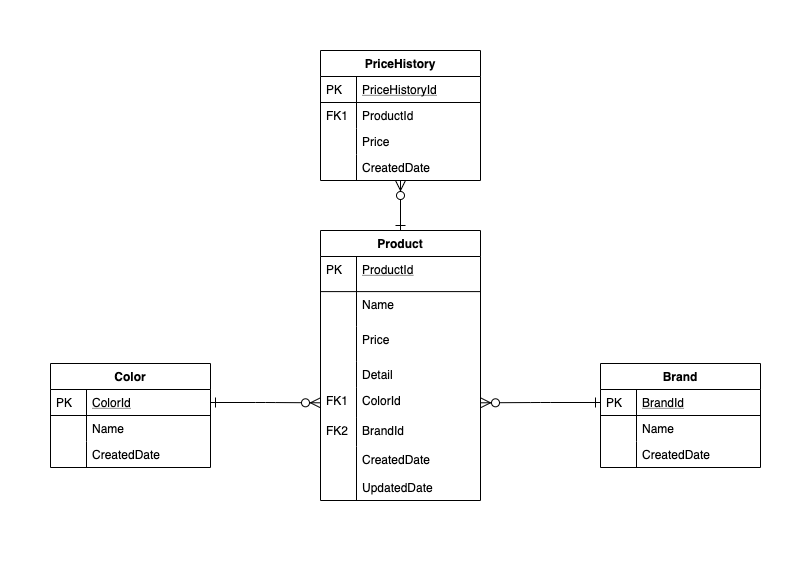

The diagram above was exported from draw.io. Its source (the exported page's mxGraphModel, read from the mxfile embedded in the PNG):
<mxGraphModel dx="1186" dy="747" grid="1" gridSize="10" guides="1" tooltips="1" connect="1" arrows="1" fold="1" page="1" pageScale="1" pageWidth="827" pageHeight="1169" math="0" shadow="0">
  <root>
    <mxCell id="WIyWlLk6GJQsqaUBKTNV-0" />
    <mxCell id="WIyWlLk6GJQsqaUBKTNV-1" parent="WIyWlLk6GJQsqaUBKTNV-0" />
    <mxCell id="zkfFHV4jXpPFQw0GAbJ--71" value="" style="edgeStyle=orthogonalEdgeStyle;endArrow=ERzeroToMany;startArrow=ERone;shadow=0;strokeWidth=1;endSize=8;startSize=8;entryX=1;entryY=0.5;entryDx=0;entryDy=0;exitX=0;exitY=0.5;exitDx=0;exitDy=0;startFill=0;" parent="WIyWlLk6GJQsqaUBKTNV-1" source="MYQ0YhBhJ-Ir6e48ZwI4-15" target="MYQ0YhBhJ-Ir6e48ZwI4-23" edge="1">
      <mxGeometry width="100" height="100" relative="1" as="geometry">
        <mxPoint x="630" y="452" as="sourcePoint" />
        <mxPoint x="482" y="420" as="targetPoint" />
        <Array as="points" />
      </mxGeometry>
    </mxCell>
    <mxCell id="MYQ0YhBhJ-Ir6e48ZwI4-39" value="" style="group" parent="WIyWlLk6GJQsqaUBKTNV-1" vertex="1" connectable="0">
      <mxGeometry x="400" y="60" width="160" height="130" as="geometry" />
    </mxCell>
    <mxCell id="MYQ0YhBhJ-Ir6e48ZwI4-37" value="CreatedDate" style="shape=partialRectangle;top=0;left=0;right=0;bottom=0;align=left;verticalAlign=top;fillColor=none;spacingLeft=40;spacingRight=4;overflow=hidden;rotatable=0;points=[[0,0.5],[1,0.5]];portConstraint=eastwest;dropTarget=0;rounded=0;shadow=0;strokeWidth=1;" parent="MYQ0YhBhJ-Ir6e48ZwI4-39" vertex="1">
      <mxGeometry y="104" width="160" height="26" as="geometry" />
    </mxCell>
    <mxCell id="MYQ0YhBhJ-Ir6e48ZwI4-38" value="" style="shape=partialRectangle;top=0;left=0;bottom=0;fillColor=none;align=left;verticalAlign=top;spacingLeft=4;spacingRight=4;overflow=hidden;rotatable=0;points=[];portConstraint=eastwest;part=1;" parent="MYQ0YhBhJ-Ir6e48ZwI4-37" vertex="1" connectable="0">
      <mxGeometry width="36" height="26" as="geometry" />
    </mxCell>
    <mxCell id="MYQ0YhBhJ-Ir6e48ZwI4-0" value="PriceHistory" style="swimlane;fontStyle=1;childLayout=stackLayout;horizontal=1;startSize=26;horizontalStack=0;resizeParent=1;resizeLast=0;collapsible=1;marginBottom=0;rounded=0;shadow=0;strokeWidth=1;" parent="MYQ0YhBhJ-Ir6e48ZwI4-39" vertex="1">
      <mxGeometry width="160" height="130" as="geometry">
        <mxRectangle x="260" y="80" width="160" height="26" as="alternateBounds" />
      </mxGeometry>
    </mxCell>
    <mxCell id="MYQ0YhBhJ-Ir6e48ZwI4-1" value="PriceHistoryId" style="shape=partialRectangle;top=0;left=0;right=0;bottom=1;align=left;verticalAlign=top;fillColor=none;spacingLeft=40;spacingRight=4;overflow=hidden;rotatable=0;points=[[0,0.5],[1,0.5]];portConstraint=eastwest;dropTarget=0;rounded=0;shadow=0;strokeWidth=1;fontStyle=4" parent="MYQ0YhBhJ-Ir6e48ZwI4-0" vertex="1">
      <mxGeometry y="26" width="160" height="26" as="geometry" />
    </mxCell>
    <mxCell id="MYQ0YhBhJ-Ir6e48ZwI4-2" value="PK" style="shape=partialRectangle;top=0;left=0;bottom=0;fillColor=none;align=left;verticalAlign=top;spacingLeft=4;spacingRight=4;overflow=hidden;rotatable=0;points=[];portConstraint=eastwest;part=1;" parent="MYQ0YhBhJ-Ir6e48ZwI4-1" vertex="1" connectable="0">
      <mxGeometry width="36" height="26" as="geometry" />
    </mxCell>
    <mxCell id="MYQ0YhBhJ-Ir6e48ZwI4-3" value="ProductId" style="shape=partialRectangle;top=0;left=0;right=0;bottom=0;align=left;verticalAlign=top;fillColor=none;spacingLeft=40;spacingRight=4;overflow=hidden;rotatable=0;points=[[0,0.5],[1,0.5]];portConstraint=eastwest;dropTarget=0;rounded=0;shadow=0;strokeWidth=1;" parent="MYQ0YhBhJ-Ir6e48ZwI4-0" vertex="1">
      <mxGeometry y="52" width="160" height="26" as="geometry" />
    </mxCell>
    <mxCell id="MYQ0YhBhJ-Ir6e48ZwI4-4" value="FK1" style="shape=partialRectangle;top=0;left=0;bottom=0;fillColor=none;align=left;verticalAlign=top;spacingLeft=4;spacingRight=4;overflow=hidden;rotatable=0;points=[];portConstraint=eastwest;part=1;" parent="MYQ0YhBhJ-Ir6e48ZwI4-3" vertex="1" connectable="0">
      <mxGeometry width="36" height="26" as="geometry" />
    </mxCell>
    <mxCell id="MYQ0YhBhJ-Ir6e48ZwI4-5" value="Price" style="shape=partialRectangle;top=0;left=0;right=0;bottom=0;align=left;verticalAlign=top;fillColor=none;spacingLeft=40;spacingRight=4;overflow=hidden;rotatable=0;points=[[0,0.5],[1,0.5]];portConstraint=eastwest;dropTarget=0;rounded=0;shadow=0;strokeWidth=1;" parent="MYQ0YhBhJ-Ir6e48ZwI4-0" vertex="1">
      <mxGeometry y="78" width="160" height="26" as="geometry" />
    </mxCell>
    <mxCell id="MYQ0YhBhJ-Ir6e48ZwI4-6" value="" style="shape=partialRectangle;top=0;left=0;bottom=0;fillColor=none;align=left;verticalAlign=top;spacingLeft=4;spacingRight=4;overflow=hidden;rotatable=0;points=[];portConstraint=eastwest;part=1;" parent="MYQ0YhBhJ-Ir6e48ZwI4-5" vertex="1" connectable="0">
      <mxGeometry width="36" height="26" as="geometry" />
    </mxCell>
    <mxCell id="MYQ0YhBhJ-Ir6e48ZwI4-41" value="" style="edgeStyle=orthogonalEdgeStyle;endArrow=ERzeroToMany;startArrow=ERone;shadow=0;strokeWidth=1;endSize=8;startSize=8;exitX=0.5;exitY=0;exitDx=0;exitDy=0;entryX=0.5;entryY=1;entryDx=0;entryDy=0;startFill=0;" parent="WIyWlLk6GJQsqaUBKTNV-1" source="zkfFHV4jXpPFQw0GAbJ--56" target="MYQ0YhBhJ-Ir6e48ZwI4-0" edge="1">
      <mxGeometry width="100" height="100" relative="1" as="geometry">
        <mxPoint x="790" y="400" as="sourcePoint" />
        <mxPoint x="680" y="190" as="targetPoint" />
        <Array as="points" />
      </mxGeometry>
    </mxCell>
    <mxCell id="MYQ0YhBhJ-Ir6e48ZwI4-42" value="" style="edgeStyle=orthogonalEdgeStyle;endArrow=ERzeroToMany;startArrow=ERone;shadow=0;strokeWidth=1;endSize=8;startSize=8;exitX=1;exitY=0.5;exitDx=0;exitDy=0;entryX=0;entryY=0.5;entryDx=0;entryDy=0;startFill=0;" parent="WIyWlLk6GJQsqaUBKTNV-1" source="MYQ0YhBhJ-Ir6e48ZwI4-8" target="MYQ0YhBhJ-Ir6e48ZwI4-23" edge="1">
      <mxGeometry width="100" height="100" relative="1" as="geometry">
        <mxPoint x="330" y="169" as="sourcePoint" />
        <mxPoint x="360" y="210" as="targetPoint" />
      </mxGeometry>
    </mxCell>
    <mxCell id="MYQ0YhBhJ-Ir6e48ZwI4-45" value="" style="group" parent="WIyWlLk6GJQsqaUBKTNV-1" vertex="1" connectable="0">
      <mxGeometry x="400" y="240" width="160" height="297" as="geometry" />
    </mxCell>
    <mxCell id="MYQ0YhBhJ-Ir6e48ZwI4-40" value="" style="group" parent="MYQ0YhBhJ-Ir6e48ZwI4-45" vertex="1" connectable="0">
      <mxGeometry width="160" height="297" as="geometry" />
    </mxCell>
    <mxCell id="zkfFHV4jXpPFQw0GAbJ--56" value="Product" style="swimlane;fontStyle=1;childLayout=stackLayout;horizontal=1;startSize=26;horizontalStack=0;resizeParent=1;resizeLast=0;collapsible=1;marginBottom=0;rounded=0;shadow=0;strokeWidth=1;" parent="MYQ0YhBhJ-Ir6e48ZwI4-40" vertex="1">
      <mxGeometry width="160" height="270" as="geometry">
        <mxRectangle x="260" y="80" width="160" height="26" as="alternateBounds" />
      </mxGeometry>
    </mxCell>
    <mxCell id="zkfFHV4jXpPFQw0GAbJ--57" value="ProductId" style="shape=partialRectangle;top=0;left=0;right=0;bottom=1;align=left;verticalAlign=top;fillColor=none;spacingLeft=40;spacingRight=4;overflow=hidden;rotatable=0;points=[[0,0.5],[1,0.5]];portConstraint=eastwest;dropTarget=0;rounded=0;shadow=0;strokeWidth=1;fontStyle=4" parent="zkfFHV4jXpPFQw0GAbJ--56" vertex="1">
      <mxGeometry y="26" width="160" height="35.1" as="geometry" />
    </mxCell>
    <mxCell id="zkfFHV4jXpPFQw0GAbJ--58" value="PK" style="shape=partialRectangle;top=0;left=0;bottom=0;fillColor=none;align=left;verticalAlign=top;spacingLeft=4;spacingRight=4;overflow=hidden;rotatable=0;points=[];portConstraint=eastwest;part=1;" parent="zkfFHV4jXpPFQw0GAbJ--57" vertex="1" connectable="0">
      <mxGeometry width="36" height="35.1" as="geometry" />
    </mxCell>
    <mxCell id="zkfFHV4jXpPFQw0GAbJ--59" value="Name" style="shape=partialRectangle;top=0;left=0;right=0;bottom=0;align=left;verticalAlign=top;fillColor=none;spacingLeft=40;spacingRight=4;overflow=hidden;rotatable=0;points=[[0,0.5],[1,0.5]];portConstraint=eastwest;dropTarget=0;rounded=0;shadow=0;strokeWidth=1;" parent="zkfFHV4jXpPFQw0GAbJ--56" vertex="1">
      <mxGeometry y="61.1" width="160" height="35.1" as="geometry" />
    </mxCell>
    <mxCell id="zkfFHV4jXpPFQw0GAbJ--60" value="" style="shape=partialRectangle;top=0;left=0;bottom=0;fillColor=none;align=left;verticalAlign=top;spacingLeft=4;spacingRight=4;overflow=hidden;rotatable=0;points=[];portConstraint=eastwest;part=1;" parent="zkfFHV4jXpPFQw0GAbJ--59" vertex="1" connectable="0">
      <mxGeometry width="36" height="35.1" as="geometry" />
    </mxCell>
    <mxCell id="zkfFHV4jXpPFQw0GAbJ--61" value="Price&#10;" style="shape=partialRectangle;top=0;left=0;right=0;bottom=0;align=left;verticalAlign=top;fillColor=none;spacingLeft=40;spacingRight=4;overflow=hidden;rotatable=0;points=[[0,0.5],[1,0.5]];portConstraint=eastwest;dropTarget=0;rounded=0;shadow=0;strokeWidth=1;" parent="zkfFHV4jXpPFQw0GAbJ--56" vertex="1">
      <mxGeometry y="96.2" width="160" height="35.1" as="geometry" />
    </mxCell>
    <mxCell id="zkfFHV4jXpPFQw0GAbJ--62" value="" style="shape=partialRectangle;top=0;left=0;bottom=0;fillColor=none;align=left;verticalAlign=top;spacingLeft=4;spacingRight=4;overflow=hidden;rotatable=0;points=[];portConstraint=eastwest;part=1;" parent="zkfFHV4jXpPFQw0GAbJ--61" vertex="1" connectable="0">
      <mxGeometry width="36" height="35.1" as="geometry" />
    </mxCell>
    <mxCell id="MYQ0YhBhJ-Ir6e48ZwI4-43" value="Detail" style="shape=partialRectangle;top=0;left=0;right=0;bottom=0;align=left;verticalAlign=top;fillColor=none;spacingLeft=40;spacingRight=4;overflow=hidden;rotatable=0;points=[[0,0.5],[1,0.5]];portConstraint=eastwest;dropTarget=0;rounded=0;shadow=0;strokeWidth=1;" parent="zkfFHV4jXpPFQw0GAbJ--56" vertex="1">
      <mxGeometry y="131.3" width="160" height="26" as="geometry" />
    </mxCell>
    <mxCell id="MYQ0YhBhJ-Ir6e48ZwI4-44" value="" style="shape=partialRectangle;top=0;left=0;bottom=0;fillColor=none;align=left;verticalAlign=top;spacingLeft=4;spacingRight=4;overflow=hidden;rotatable=0;points=[];portConstraint=eastwest;part=1;" parent="MYQ0YhBhJ-Ir6e48ZwI4-43" vertex="1" connectable="0">
      <mxGeometry width="36" height="26" as="geometry" />
    </mxCell>
    <mxCell id="MYQ0YhBhJ-Ir6e48ZwI4-23" value="ColorId" style="shape=partialRectangle;top=0;left=0;right=0;bottom=0;align=left;verticalAlign=top;fillColor=none;spacingLeft=40;spacingRight=4;overflow=hidden;rotatable=0;points=[[0,0.5],[1,0.5]];portConstraint=eastwest;dropTarget=0;rounded=0;shadow=0;strokeWidth=1;" parent="zkfFHV4jXpPFQw0GAbJ--56" vertex="1">
      <mxGeometry y="157.3" width="160" height="30" as="geometry" />
    </mxCell>
    <mxCell id="MYQ0YhBhJ-Ir6e48ZwI4-24" value="FK1" style="shape=partialRectangle;top=0;left=0;bottom=0;fillColor=none;align=left;verticalAlign=top;spacingLeft=4;spacingRight=4;overflow=hidden;rotatable=0;points=[];portConstraint=eastwest;part=1;" parent="MYQ0YhBhJ-Ir6e48ZwI4-23" vertex="1" connectable="0">
      <mxGeometry width="36" height="29.999999999999993" as="geometry" />
    </mxCell>
    <mxCell id="MYQ0YhBhJ-Ir6e48ZwI4-29" value="CreatedDate" style="shape=partialRectangle;top=0;left=0;right=0;bottom=0;align=left;verticalAlign=top;fillColor=none;spacingLeft=40;spacingRight=4;overflow=hidden;rotatable=0;points=[[0,0.5],[1,0.5]];portConstraint=eastwest;dropTarget=0;rounded=0;shadow=0;strokeWidth=1;" parent="MYQ0YhBhJ-Ir6e48ZwI4-40" vertex="1">
      <mxGeometry y="216" width="160" height="40.49999999999999" as="geometry" />
    </mxCell>
    <mxCell id="MYQ0YhBhJ-Ir6e48ZwI4-30" value="" style="shape=partialRectangle;top=0;left=0;bottom=0;fillColor=none;align=left;verticalAlign=top;spacingLeft=4;spacingRight=4;overflow=hidden;rotatable=0;points=[];portConstraint=eastwest;part=1;" parent="MYQ0YhBhJ-Ir6e48ZwI4-29" vertex="1" connectable="0">
      <mxGeometry width="36" height="40.499999999999986" as="geometry" />
    </mxCell>
    <mxCell id="MYQ0YhBhJ-Ir6e48ZwI4-31" value="UpdatedDate" style="shape=partialRectangle;top=0;left=0;right=0;bottom=0;align=left;verticalAlign=top;fillColor=none;spacingLeft=40;spacingRight=4;overflow=hidden;rotatable=0;points=[[0,0.5],[1,0.5]];portConstraint=eastwest;dropTarget=0;rounded=0;shadow=0;strokeWidth=1;" parent="MYQ0YhBhJ-Ir6e48ZwI4-40" vertex="1">
      <mxGeometry y="244" width="160" height="26" as="geometry" />
    </mxCell>
    <mxCell id="MYQ0YhBhJ-Ir6e48ZwI4-32" value="" style="shape=partialRectangle;top=0;left=0;bottom=0;fillColor=none;align=left;verticalAlign=top;spacingLeft=4;spacingRight=4;overflow=hidden;rotatable=0;points=[];portConstraint=eastwest;part=1;" parent="MYQ0YhBhJ-Ir6e48ZwI4-31" vertex="1" connectable="0">
      <mxGeometry width="36" height="25.999999999999993" as="geometry" />
    </mxCell>
    <mxCell id="MYQ0YhBhJ-Ir6e48ZwI4-27" value="BrandId" style="shape=partialRectangle;top=0;left=0;right=0;bottom=0;align=left;verticalAlign=top;fillColor=none;spacingLeft=40;spacingRight=4;overflow=hidden;rotatable=0;points=[[0,0.5],[1,0.5]];portConstraint=eastwest;dropTarget=0;rounded=0;shadow=0;strokeWidth=1;" parent="MYQ0YhBhJ-Ir6e48ZwI4-45" vertex="1">
      <mxGeometry y="187" width="160" height="29" as="geometry" />
    </mxCell>
    <mxCell id="MYQ0YhBhJ-Ir6e48ZwI4-28" value="FK2" style="shape=partialRectangle;top=0;left=0;bottom=0;fillColor=none;align=left;verticalAlign=top;spacingLeft=4;spacingRight=4;overflow=hidden;rotatable=0;points=[];portConstraint=eastwest;part=1;" parent="MYQ0YhBhJ-Ir6e48ZwI4-27" vertex="1" connectable="0">
      <mxGeometry width="36" height="28.999999999999993" as="geometry" />
    </mxCell>
    <mxCell id="MYQ0YhBhJ-Ir6e48ZwI4-14" value="Brand" style="swimlane;fontStyle=1;childLayout=stackLayout;horizontal=1;startSize=26;horizontalStack=0;resizeParent=1;resizeLast=0;collapsible=1;marginBottom=0;rounded=0;shadow=0;strokeWidth=1;" parent="WIyWlLk6GJQsqaUBKTNV-1" vertex="1">
      <mxGeometry x="680" y="373" width="160" height="104" as="geometry">
        <mxRectangle x="260" y="80" width="160" height="26" as="alternateBounds" />
      </mxGeometry>
    </mxCell>
    <mxCell id="MYQ0YhBhJ-Ir6e48ZwI4-15" value="BrandId" style="shape=partialRectangle;top=0;left=0;right=0;bottom=1;align=left;verticalAlign=top;fillColor=none;spacingLeft=40;spacingRight=4;overflow=hidden;rotatable=0;points=[[0,0.5],[1,0.5]];portConstraint=eastwest;dropTarget=0;rounded=0;shadow=0;strokeWidth=1;fontStyle=4" parent="MYQ0YhBhJ-Ir6e48ZwI4-14" vertex="1">
      <mxGeometry y="26" width="160" height="26" as="geometry" />
    </mxCell>
    <mxCell id="MYQ0YhBhJ-Ir6e48ZwI4-16" value="PK" style="shape=partialRectangle;top=0;left=0;bottom=0;fillColor=none;align=left;verticalAlign=top;spacingLeft=4;spacingRight=4;overflow=hidden;rotatable=0;points=[];portConstraint=eastwest;part=1;" parent="MYQ0YhBhJ-Ir6e48ZwI4-15" vertex="1" connectable="0">
      <mxGeometry width="36" height="26" as="geometry" />
    </mxCell>
    <mxCell id="MYQ0YhBhJ-Ir6e48ZwI4-17" value="Name" style="shape=partialRectangle;top=0;left=0;right=0;bottom=0;align=left;verticalAlign=top;fillColor=none;spacingLeft=40;spacingRight=4;overflow=hidden;rotatable=0;points=[[0,0.5],[1,0.5]];portConstraint=eastwest;dropTarget=0;rounded=0;shadow=0;strokeWidth=1;" parent="MYQ0YhBhJ-Ir6e48ZwI4-14" vertex="1">
      <mxGeometry y="52" width="160" height="26" as="geometry" />
    </mxCell>
    <mxCell id="MYQ0YhBhJ-Ir6e48ZwI4-18" value="" style="shape=partialRectangle;top=0;left=0;bottom=0;fillColor=none;align=left;verticalAlign=top;spacingLeft=4;spacingRight=4;overflow=hidden;rotatable=0;points=[];portConstraint=eastwest;part=1;" parent="MYQ0YhBhJ-Ir6e48ZwI4-17" vertex="1" connectable="0">
      <mxGeometry width="36" height="26" as="geometry" />
    </mxCell>
    <mxCell id="MYQ0YhBhJ-Ir6e48ZwI4-19" value="CreatedDate" style="shape=partialRectangle;top=0;left=0;right=0;bottom=0;align=left;verticalAlign=top;fillColor=none;spacingLeft=40;spacingRight=4;overflow=hidden;rotatable=0;points=[[0,0.5],[1,0.5]];portConstraint=eastwest;dropTarget=0;rounded=0;shadow=0;strokeWidth=1;" parent="MYQ0YhBhJ-Ir6e48ZwI4-14" vertex="1">
      <mxGeometry y="78" width="160" height="26" as="geometry" />
    </mxCell>
    <mxCell id="MYQ0YhBhJ-Ir6e48ZwI4-20" value="" style="shape=partialRectangle;top=0;left=0;bottom=0;fillColor=none;align=left;verticalAlign=top;spacingLeft=4;spacingRight=4;overflow=hidden;rotatable=0;points=[];portConstraint=eastwest;part=1;" parent="MYQ0YhBhJ-Ir6e48ZwI4-19" vertex="1" connectable="0">
      <mxGeometry width="36" height="26" as="geometry" />
    </mxCell>
    <mxCell id="MYQ0YhBhJ-Ir6e48ZwI4-7" value="Color" style="swimlane;fontStyle=1;childLayout=stackLayout;horizontal=1;startSize=26;horizontalStack=0;resizeParent=1;resizeLast=0;collapsible=1;marginBottom=0;rounded=0;shadow=0;strokeWidth=1;" parent="WIyWlLk6GJQsqaUBKTNV-1" vertex="1">
      <mxGeometry x="130" y="373" width="160" height="104" as="geometry">
        <mxRectangle x="260" y="80" width="160" height="26" as="alternateBounds" />
      </mxGeometry>
    </mxCell>
    <mxCell id="MYQ0YhBhJ-Ir6e48ZwI4-8" value="ColorId" style="shape=partialRectangle;top=0;left=0;right=0;bottom=1;align=left;verticalAlign=top;fillColor=none;spacingLeft=40;spacingRight=4;overflow=hidden;rotatable=0;points=[[0,0.5],[1,0.5]];portConstraint=eastwest;dropTarget=0;rounded=0;shadow=0;strokeWidth=1;fontStyle=4" parent="MYQ0YhBhJ-Ir6e48ZwI4-7" vertex="1">
      <mxGeometry y="26" width="160" height="26" as="geometry" />
    </mxCell>
    <mxCell id="MYQ0YhBhJ-Ir6e48ZwI4-9" value="PK" style="shape=partialRectangle;top=0;left=0;bottom=0;fillColor=none;align=left;verticalAlign=top;spacingLeft=4;spacingRight=4;overflow=hidden;rotatable=0;points=[];portConstraint=eastwest;part=1;" parent="MYQ0YhBhJ-Ir6e48ZwI4-8" vertex="1" connectable="0">
      <mxGeometry width="36" height="26" as="geometry" />
    </mxCell>
    <mxCell id="MYQ0YhBhJ-Ir6e48ZwI4-10" value="Name" style="shape=partialRectangle;top=0;left=0;right=0;bottom=0;align=left;verticalAlign=top;fillColor=none;spacingLeft=40;spacingRight=4;overflow=hidden;rotatable=0;points=[[0,0.5],[1,0.5]];portConstraint=eastwest;dropTarget=0;rounded=0;shadow=0;strokeWidth=1;" parent="MYQ0YhBhJ-Ir6e48ZwI4-7" vertex="1">
      <mxGeometry y="52" width="160" height="26" as="geometry" />
    </mxCell>
    <mxCell id="MYQ0YhBhJ-Ir6e48ZwI4-11" value="" style="shape=partialRectangle;top=0;left=0;bottom=0;fillColor=none;align=left;verticalAlign=top;spacingLeft=4;spacingRight=4;overflow=hidden;rotatable=0;points=[];portConstraint=eastwest;part=1;" parent="MYQ0YhBhJ-Ir6e48ZwI4-10" vertex="1" connectable="0">
      <mxGeometry width="36" height="26" as="geometry" />
    </mxCell>
    <mxCell id="MYQ0YhBhJ-Ir6e48ZwI4-12" value="CreatedDate" style="shape=partialRectangle;top=0;left=0;right=0;bottom=0;align=left;verticalAlign=top;fillColor=none;spacingLeft=40;spacingRight=4;overflow=hidden;rotatable=0;points=[[0,0.5],[1,0.5]];portConstraint=eastwest;dropTarget=0;rounded=0;shadow=0;strokeWidth=1;" parent="MYQ0YhBhJ-Ir6e48ZwI4-7" vertex="1">
      <mxGeometry y="78" width="160" height="26" as="geometry" />
    </mxCell>
    <mxCell id="MYQ0YhBhJ-Ir6e48ZwI4-13" value="" style="shape=partialRectangle;top=0;left=0;bottom=0;fillColor=none;align=left;verticalAlign=top;spacingLeft=4;spacingRight=4;overflow=hidden;rotatable=0;points=[];portConstraint=eastwest;part=1;" parent="MYQ0YhBhJ-Ir6e48ZwI4-12" vertex="1" connectable="0">
      <mxGeometry width="36" height="26" as="geometry" />
    </mxCell>
  </root>
</mxGraphModel>